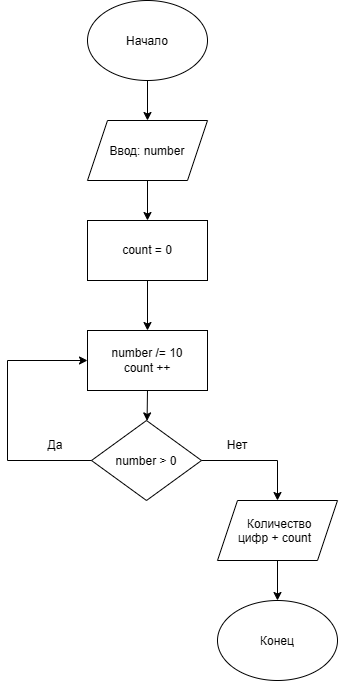

The diagram above was exported from draw.io. Its source (the exported page's mxGraphModel, read from the mxfile embedded in the PNG):
<mxGraphModel dx="1762" dy="972" grid="1" gridSize="10" guides="1" tooltips="1" connect="1" arrows="1" fold="1" page="1" pageScale="1" pageWidth="827" pageHeight="1169" math="0" shadow="0">
  <root>
    <mxCell id="0" />
    <mxCell id="1" parent="0" />
    <mxCell id="OEaNMkrppgJKv50Blasj-1" parent="1" style="ellipse;whiteSpace=wrap;html=1;shapeInside=1;" value="Начало" vertex="1">
      <mxGeometry height="80" width="120" x="360" as="geometry" />
    </mxCell>
    <mxCell id="OEaNMkrppgJKv50Blasj-2" parent="1" style="ellipse;whiteSpace=wrap;html=1;shapeInside=1;" value="Конец" vertex="1">
      <mxGeometry height="80" width="120" x="490" y="600" as="geometry" />
    </mxCell>
    <mxCell id="OEaNMkrppgJKv50Blasj-3" parent="1" style="shape=parallelogram;perimeter=parallelogramPerimeter;whiteSpace=wrap;html=1;shapeInside=1;fixedSize=1;" value="Ввод: number" vertex="1">
      <mxGeometry height="60" width="120" x="360" y="120" as="geometry" />
    </mxCell>
    <mxCell id="OEaNMkrppgJKv50Blasj-4" parent="1" style="rounded=0;whiteSpace=wrap;html=1;" value="count = 0" vertex="1">
      <mxGeometry height="60" width="120" x="360" y="220" as="geometry" />
    </mxCell>
    <mxCell id="OEaNMkrppgJKv50Blasj-5" parent="1" style="rounded=0;whiteSpace=wrap;html=1;" value="number /= 10&lt;div&gt;count ++&lt;/div&gt;" vertex="1">
      <mxGeometry height="60" width="120" x="360" y="330" as="geometry" />
    </mxCell>
    <mxCell id="OEaNMkrppgJKv50Blasj-6" parent="1" style="rhombus;whiteSpace=wrap;html=1;shapeInside=1;" value="number &amp;gt; 0" vertex="1">
      <mxGeometry height="80" width="110" x="364" y="420" as="geometry" />
    </mxCell>
    <mxCell id="OEaNMkrppgJKv50Blasj-9" parent="1" style="shape=parallelogram;perimeter=parallelogramPerimeter;whiteSpace=wrap;html=1;shapeInside=1;fixedSize=1;" value="Количество цифр + count" vertex="1">
      <mxGeometry height="60" width="120" x="490" y="500" as="geometry" />
    </mxCell>
    <mxCell id="OEaNMkrppgJKv50Blasj-10" edge="1" parent="1" source="OEaNMkrppgJKv50Blasj-1" style="endArrow=classic;html=1;rounded=0;exitX=0.5;exitY=1;exitDx=0;exitDy=0;entryX=0.5;entryY=0;entryDx=0;entryDy=0;" target="OEaNMkrppgJKv50Blasj-3" value="">
      <mxGeometry height="50" relative="1" width="50" as="geometry">
        <mxPoint x="520" y="80" as="sourcePoint" />
        <mxPoint x="570" y="30" as="targetPoint" />
      </mxGeometry>
    </mxCell>
    <mxCell id="OEaNMkrppgJKv50Blasj-11" edge="1" parent="1" source="OEaNMkrppgJKv50Blasj-3" style="endArrow=classic;html=1;rounded=0;exitX=0.5;exitY=1;exitDx=0;exitDy=0;" target="OEaNMkrppgJKv50Blasj-4" value="">
      <mxGeometry height="50" relative="1" width="50" as="geometry">
        <mxPoint x="480" y="200" as="sourcePoint" />
        <mxPoint x="530" y="150" as="targetPoint" />
      </mxGeometry>
    </mxCell>
    <mxCell id="OEaNMkrppgJKv50Blasj-12" edge="1" parent="1" source="OEaNMkrppgJKv50Blasj-4" style="endArrow=classic;html=1;rounded=0;exitX=0.5;exitY=1;exitDx=0;exitDy=0;entryX=0.5;entryY=0;entryDx=0;entryDy=0;" target="OEaNMkrppgJKv50Blasj-5" value="">
      <mxGeometry height="50" relative="1" width="50" as="geometry">
        <mxPoint x="530" y="300" as="sourcePoint" />
        <mxPoint x="580" y="250" as="targetPoint" />
      </mxGeometry>
    </mxCell>
    <mxCell id="OEaNMkrppgJKv50Blasj-13" edge="1" parent="1" source="OEaNMkrppgJKv50Blasj-5" style="endArrow=classic;html=1;rounded=0;exitX=0.5;exitY=1;exitDx=0;exitDy=0;" target="OEaNMkrppgJKv50Blasj-6" value="">
      <mxGeometry height="50" relative="1" width="50" as="geometry">
        <mxPoint x="530" y="380" as="sourcePoint" />
        <mxPoint x="580" y="330" as="targetPoint" />
      </mxGeometry>
    </mxCell>
    <mxCell id="OEaNMkrppgJKv50Blasj-14" edge="1" parent="1" source="OEaNMkrppgJKv50Blasj-6" style="endArrow=classic;html=1;rounded=0;exitX=0;exitY=0.5;exitDx=0;exitDy=0;entryX=0;entryY=0.5;entryDx=0;entryDy=0;" target="OEaNMkrppgJKv50Blasj-5" value="">
      <mxGeometry height="50" relative="1" width="50" as="geometry">
        <Array as="points">
          <mxPoint x="280" y="460" />
          <mxPoint x="280" y="360" />
        </Array>
        <mxPoint x="270" y="450" as="sourcePoint" />
        <mxPoint x="320" y="400" as="targetPoint" />
      </mxGeometry>
    </mxCell>
    <mxCell id="OEaNMkrppgJKv50Blasj-15" edge="1" parent="1" source="OEaNMkrppgJKv50Blasj-6" style="endArrow=classic;html=1;rounded=0;exitX=1;exitY=0.5;exitDx=0;exitDy=0;entryX=0.5;entryY=0;entryDx=0;entryDy=0;" target="OEaNMkrppgJKv50Blasj-9" value="">
      <mxGeometry height="50" relative="1" width="50" as="geometry">
        <Array as="points">
          <mxPoint x="550" y="460" />
        </Array>
        <mxPoint x="520" y="480" as="sourcePoint" />
        <mxPoint x="570" y="430" as="targetPoint" />
      </mxGeometry>
    </mxCell>
    <mxCell id="OEaNMkrppgJKv50Blasj-16" edge="1" parent="1" source="OEaNMkrppgJKv50Blasj-9" style="endArrow=classic;html=1;rounded=0;exitX=0.5;exitY=1;exitDx=0;exitDy=0;entryX=0.5;entryY=0;entryDx=0;entryDy=0;" target="OEaNMkrppgJKv50Blasj-2" value="">
      <mxGeometry height="50" relative="1" width="50" as="geometry">
        <mxPoint x="630" y="590" as="sourcePoint" />
        <mxPoint x="680" y="540" as="targetPoint" />
      </mxGeometry>
    </mxCell>
    <mxCell id="OEaNMkrppgJKv50Blasj-17" parent="1" style="text;html=1;whiteSpace=wrap;strokeColor=none;fillColor=none;align=center;verticalAlign=middle;rounded=0;" value="Нет" vertex="1">
      <mxGeometry height="30" width="60" x="480" y="430" as="geometry" />
    </mxCell>
    <mxCell id="OEaNMkrppgJKv50Blasj-18" parent="1" style="text;html=1;whiteSpace=wrap;strokeColor=none;fillColor=none;align=center;verticalAlign=middle;rounded=0;" value="Да" vertex="1">
      <mxGeometry height="30" width="60" x="298" y="430" as="geometry" />
    </mxCell>
  </root>
</mxGraphModel>